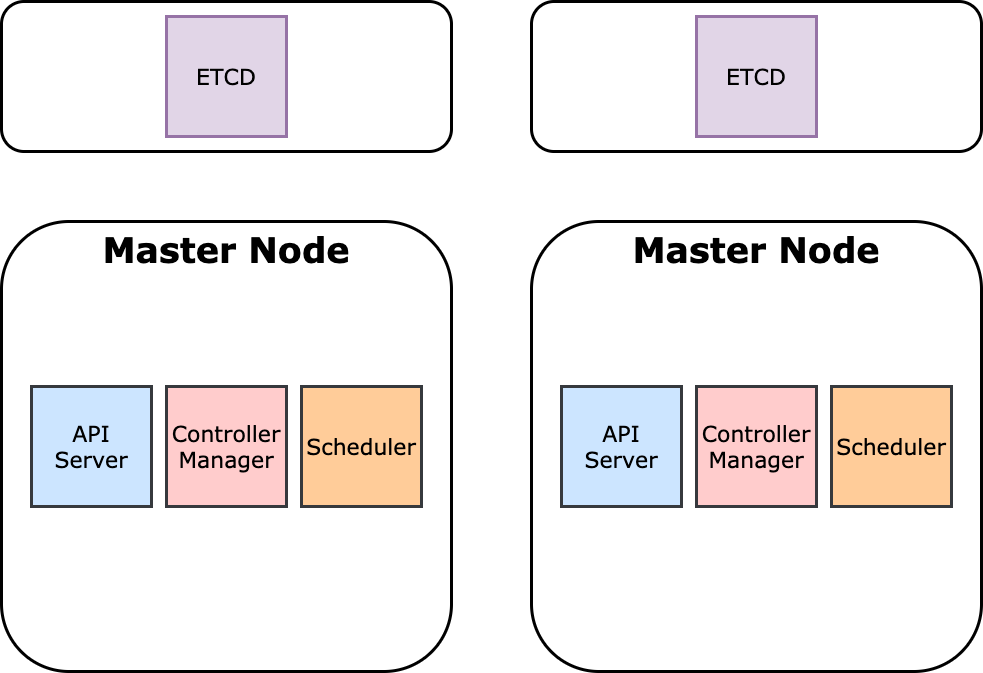

The diagram above was exported from draw.io. Its source (the exported page's mxGraphModel, read from the mxfile embedded in the PNG):
<mxGraphModel dx="993" dy="683" grid="1" gridSize="10" guides="1" tooltips="1" connect="1" arrows="1" fold="1" page="1" pageScale="1" pageWidth="1654" pageHeight="2336" math="0" shadow="0">
  <root>
    <mxCell id="RvDcZ-5Ck_yAT25rQVac-0" />
    <mxCell id="RvDcZ-5Ck_yAT25rQVac-1" parent="RvDcZ-5Ck_yAT25rQVac-0" />
    <mxCell id="RvDcZ-5Ck_yAT25rQVac-2" value="Master Node" style="rounded=1;whiteSpace=wrap;html=1;fillColor=none;strokeWidth=3;fontFamily=Verdana;fontStyle=1;fontSize=35;verticalAlign=top;horizontal=1;" vertex="1" parent="RvDcZ-5Ck_yAT25rQVac-1">
      <mxGeometry x="190" y="390" width="450" height="450" as="geometry" />
    </mxCell>
    <mxCell id="RvDcZ-5Ck_yAT25rQVac-3" value="Master Node" style="rounded=1;whiteSpace=wrap;html=1;fillColor=none;strokeWidth=3;fontFamily=Verdana;fontStyle=1;fontSize=35;verticalAlign=top;horizontal=1;" vertex="1" parent="RvDcZ-5Ck_yAT25rQVac-1">
      <mxGeometry x="720" y="390" width="450" height="450" as="geometry" />
    </mxCell>
    <mxCell id="RvDcZ-5Ck_yAT25rQVac-5" value="Controller&lt;br&gt;Manager" style="whiteSpace=wrap;html=1;aspect=fixed;fontFamily=Verdana;fontSize=22;strokeWidth=3;fillColor=#ffcccc;verticalAlign=middle;fontStyle=0;strokeColor=#36393d;" vertex="1" parent="RvDcZ-5Ck_yAT25rQVac-1">
      <mxGeometry x="355" y="555" width="120" height="120" as="geometry" />
    </mxCell>
    <mxCell id="RvDcZ-5Ck_yAT25rQVac-7" value="API&lt;br&gt;Server" style="whiteSpace=wrap;html=1;aspect=fixed;fontFamily=Verdana;fontSize=22;strokeWidth=3;fillColor=#cce5ff;verticalAlign=middle;fontStyle=0;strokeColor=#36393d;" vertex="1" parent="RvDcZ-5Ck_yAT25rQVac-1">
      <mxGeometry x="220" y="555" width="120" height="120" as="geometry" />
    </mxCell>
    <mxCell id="RvDcZ-5Ck_yAT25rQVac-8" value="Scheduler" style="whiteSpace=wrap;html=1;aspect=fixed;fontFamily=Verdana;fontSize=22;strokeWidth=3;fillColor=#ffcc99;verticalAlign=middle;fontStyle=0;strokeColor=#36393d;" vertex="1" parent="RvDcZ-5Ck_yAT25rQVac-1">
      <mxGeometry x="490" y="555" width="120" height="120" as="geometry" />
    </mxCell>
    <mxCell id="RvDcZ-5Ck_yAT25rQVac-9" value="Controller&lt;br&gt;Manager" style="whiteSpace=wrap;html=1;aspect=fixed;fontFamily=Verdana;fontSize=22;strokeWidth=3;fillColor=#ffcccc;verticalAlign=middle;fontStyle=0;strokeColor=#36393d;" vertex="1" parent="RvDcZ-5Ck_yAT25rQVac-1">
      <mxGeometry x="885" y="555" width="120" height="120" as="geometry" />
    </mxCell>
    <mxCell id="RvDcZ-5Ck_yAT25rQVac-10" value="API&lt;br&gt;Server" style="whiteSpace=wrap;html=1;aspect=fixed;fontFamily=Verdana;fontSize=22;strokeWidth=3;fillColor=#cce5ff;verticalAlign=middle;fontStyle=0;strokeColor=#36393d;" vertex="1" parent="RvDcZ-5Ck_yAT25rQVac-1">
      <mxGeometry x="750" y="555" width="120" height="120" as="geometry" />
    </mxCell>
    <mxCell id="RvDcZ-5Ck_yAT25rQVac-11" value="Scheduler" style="whiteSpace=wrap;html=1;aspect=fixed;fontFamily=Verdana;fontSize=22;strokeWidth=3;fillColor=#ffcc99;verticalAlign=middle;fontStyle=0;strokeColor=#36393d;" vertex="1" parent="RvDcZ-5Ck_yAT25rQVac-1">
      <mxGeometry x="1020" y="555" width="120" height="120" as="geometry" />
    </mxCell>
    <mxCell id="RvDcZ-5Ck_yAT25rQVac-12" value="" style="rounded=1;whiteSpace=wrap;html=1;fillColor=none;strokeWidth=3;fontFamily=Verdana;fontStyle=1;fontSize=35;verticalAlign=top;horizontal=1;" vertex="1" parent="RvDcZ-5Ck_yAT25rQVac-1">
      <mxGeometry x="720" y="170" width="450" height="150" as="geometry" />
    </mxCell>
    <mxCell id="RvDcZ-5Ck_yAT25rQVac-13" value="ETCD" style="whiteSpace=wrap;html=1;aspect=fixed;fontFamily=Verdana;fontSize=22;strokeWidth=3;fillColor=#e1d5e7;verticalAlign=middle;fontStyle=0;strokeColor=#9673a6;" vertex="1" parent="RvDcZ-5Ck_yAT25rQVac-1">
      <mxGeometry x="885" y="185" width="120" height="120" as="geometry" />
    </mxCell>
    <mxCell id="RvDcZ-5Ck_yAT25rQVac-14" value="" style="rounded=1;whiteSpace=wrap;html=1;fillColor=none;strokeWidth=3;fontFamily=Verdana;fontStyle=1;fontSize=35;verticalAlign=top;horizontal=1;" vertex="1" parent="RvDcZ-5Ck_yAT25rQVac-1">
      <mxGeometry x="190" y="170" width="450" height="150" as="geometry" />
    </mxCell>
    <mxCell id="RvDcZ-5Ck_yAT25rQVac-15" value="ETCD" style="whiteSpace=wrap;html=1;aspect=fixed;fontFamily=Verdana;fontSize=22;strokeWidth=3;fillColor=#e1d5e7;verticalAlign=middle;fontStyle=0;strokeColor=#9673a6;" vertex="1" parent="RvDcZ-5Ck_yAT25rQVac-1">
      <mxGeometry x="355" y="185" width="120" height="120" as="geometry" />
    </mxCell>
  </root>
</mxGraphModel>